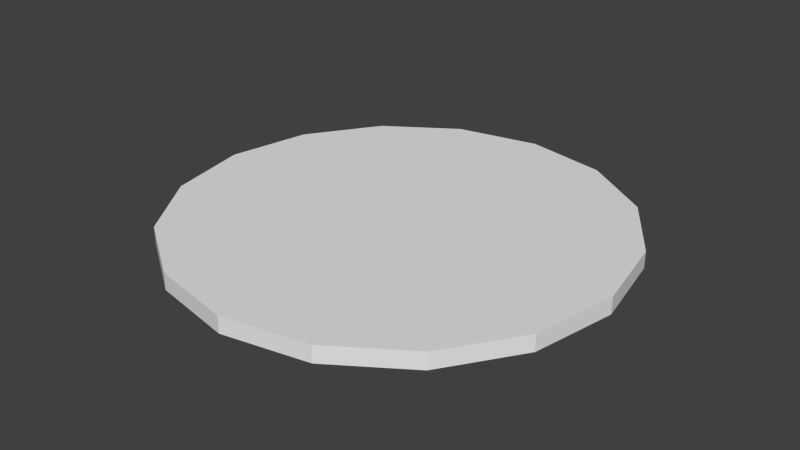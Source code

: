 # Source: Coin.blend  (saved by Blender 2.70.0; exported with 4.5.12 LTS)
import bpy
from mathutils import Matrix  # noqa: F401  (used for matrix-valued properties, if any)

bpy.ops.wm.read_factory_settings(use_empty=True)
scene = bpy.context.scene
scene.name = 'Scene'

# ---- collections
col_collection_1 = bpy.data.collections.new('Collection 1'); scene.collection.children.link(col_collection_1)

# ---- world
world_world = bpy.data.worlds.new('World'); scene.world = world_world
world_world.color = (0.05088, 0.05088, 0.05088)
world_world.use_sun_shadow = False
world_world.sun_shadow_jitter_overblur = 0.0
world_world.cycles.sampling_method = 'MANUAL'
world_world.cycles.sample_map_resolution = 256

# ---- meshes
me_cylinder = bpy.data.meshes.new('Cylinder')
me_cylinder.from_pydata([(6.631e-08, 0.4687, -0.01773), (6.631e-08, 0.4687, 0.01773), (0.1793, 0.433, -0.01773), (0.1793, 0.433, 0.01773), (0.3314, 0.3314, -0.01773), (0.3314, 0.3314, 0.01773), (0.433, 0.1793, -0.01773), (0.433, 0.1793, 0.01773), (0.4687, -3.236e-08, -0.01773), (0.4687, -3.236e-08, 0.01773), (0.433, -0.1793, -0.01773), (0.433, -0.1793, 0.01773), (0.3314, -0.3314, -0.01773), (0.3314, -0.3314, 0.01773), (0.1794, -0.433, -0.01773), (0.1794, -0.433, 0.01773), (1.371e-07, -0.4687, -0.01773), (1.371e-07, -0.4687, 0.01773), (-0.1793, -0.433, -0.01773), (-0.1793, -0.433, 0.01773), (-0.3314, -0.3314, -0.01773), (-0.3314, -0.3314, 0.01773), (-0.433, -0.1793, -0.01773), (-0.433, -0.1793, 0.01773), (-0.4687, -6.288e-09, -0.01773), (-0.4687, -6.288e-09, 0.01773), (-0.433, 0.1793, -0.01773), (-0.433, 0.1793, 0.01773), (-0.3314, 0.3314, -0.01773), (-0.3314, 0.3314, 0.01773), (-0.1793, 0.433, -0.01773), (-0.1793, 0.433, 0.01773)], [], [(0, 1, 3, 2), (2, 3, 5, 4), (4, 5, 7, 6), (6, 7, 9, 8), (8, 9, 11, 10), (10, 11, 13, 12), (12, 13, 15, 14), (14, 15, 17, 16), (16, 17, 19, 18), (18, 19, 21, 20), (20, 21, 23, 22), (22, 23, 25, 24), (24, 25, 27, 26), (26, 27, 29, 28), (3, 1, 31, 29, 27, 25, 23, 21, 19, 17, 15, 13, 11, 9, 7, 5), (30, 31, 1, 0), (28, 29, 31, 30), (0, 2, 4, 6, 8, 10, 12, 14, 16, 18, 20, 22, 24, 26, 28, 30)])
_uv = me_cylinder.uv_layers.new(name='UVMap')
_uv.uv.foreach_set('vector', [0.4038, 0.9662, 0.4106, 0.9299, 0.5882, 0.9324, 0.594, 0.9692, 0.594, 0.9692, 0.5882, 0.9324, 0.7527, 0.8703, 0.7718, 0.902, 0.7718, 0.902, 0.7527, 0.8703, 0.8795, 0.7509, 0.9091, 0.7726, 0.9091, 0.7726, 0.8795, 0.7509, 0.9485, 0.5928, 0.984, 0.6009, 0.984, 0.6009, 0.9485, 0.5928, 0.9492, 0.4217, 0.9849, 0.4149, 0.9849, 0.4149, 0.9492, 0.4217, 0.8806, 0.2649, 0.9107, 0.2442, 0.9107, 0.2442, 0.8806, 0.2649, 0.7532, 0.1468, 0.7736, 0.1159, 0.7736, 0.1159, 0.7532, 0.1468, 0.5892, 0.0794, 0.5972, 0.04288, 0.5972, 0.04288, 0.5892, 0.0794, 0.4116, 0.07737, 0.4055, 0.04046, 0.4055, 0.04046, 0.4116, 0.07737, 0.2471, 0.1423, 0.2274, 0.1107, 0.2274, 0.1107, 0.2471, 0.1423, 0.1208, 0.2645, 0.09064, 0.243, 0.09064, 0.243, 0.1208, 0.2645, 0.05238, 0.4248, 0.01646, 0.4168, 0.01646, 0.4168, 0.05238, 0.4248, 0.05241, 0.5977, 0.01646, 0.6045, 0.01646, 0.6045, 0.05241, 0.5977, 0.1207, 0.7555, 0.09056, 0.7761, 0.8431, 0.7317, 0.7301, 0.8447, 0.5824, 0.9059, 0.4226, 0.9059, 0.275, 0.8447, 0.162, 0.7317, 0.1008, 0.5841, 0.1008, 0.4243, 0.162, 0.2767, 0.275, 0.1637, 0.4226, 0.1025, 0.5824, 0.1025, 0.7301, 0.1637, 0.8431, 0.2767, 0.9042, 0.4243, 0.9042, 0.5841, 0.227, 0.9036, 0.2464, 0.8727, 0.4106, 0.9299, 0.4038, 0.9662, 0.09056, 0.7761, 0.1207, 0.7555, 0.2464, 0.8727, 0.227, 0.9036, 0.4226, 0.1025, 0.5824, 0.1025, 0.7301, 0.1637, 0.8431, 0.2767, 0.9042, 0.4243, 0.9042, 0.5841, 0.8431, 0.7317, 0.7301, 0.8447, 0.5824, 0.9059, 0.4226, 0.9059, 0.275, 0.8447, 0.162, 0.7317, 0.1008, 0.5841, 0.1008, 0.4243, 0.162, 0.2767, 0.275, 0.1637])
me_cylinder.use_remesh_preserve_volume = False
me_cylinder.use_remesh_preserve_attributes = False
me_cylinder.use_mirror_vertex_groups = False
me_cylinder.update()

# ---- objects
ob_cylinder = bpy.data.objects.new('Cylinder', me_cylinder)

# ---- transforms, parenting, visibility, modifiers, constraints
ob_cylinder.location = (0.0, 0.0, 0.0)
ob_cylinder.lineart.crease_threshold = 0.0

# ---- collection membership
col_collection_1.objects.link(ob_cylinder)

# ---- scene / render settings (as saved in the file)
scene.frame_start = 1; scene.frame_end = 250; scene.frame_set(1)
scene.render.engine = 'BLENDER_EEVEE_NEXT'
scene.render.image_settings.compression = 90
scene.render.resolution_percentage = 50
scene.render.dither_intensity = 0.0
scene.cycles.use_denoising = False
scene.cycles.samples = 10
scene.cycles.sampling_pattern = 'TABULATED_SOBOL'
scene.cycles.light_sampling_threshold = 0.0
scene.cycles.use_adaptive_sampling = False
scene.cycles.use_light_tree = False
scene.cycles.blur_glossy = 0.0
scene.cycles.volume_bounces = 1
scene.cycles.pixel_filter_type = 'GAUSSIAN'
scene.cycles.sample_clamp_indirect = 0.0
scene.view_settings.view_transform = 'Standard'
bpy.context.view_layer.update()

# ---- added for rendering (the .blend has no active camera and no usable light): camera, sun
cam_auto = bpy.data.cameras.new('AutoCamera')
cam_auto.lens = 50.0
cam_auto.sensor_width = 36.0
cam_auto.clip_end = 1000.0
ob_auto_camera = bpy.data.objects.new('AutoCamera', cam_auto)
scene.collection.objects.link(ob_auto_camera)
ob_auto_camera.location = (1.2269, -1.47228, 0.98152)
ob_auto_camera.rotation_euler = (1.09748, -7.21219e-08, 0.694738)
scene.camera = ob_auto_camera
light_auto_sun = bpy.data.lights.new('AutoSun', 'SUN')
light_auto_sun.energy = 3.0
light_auto_sun.angle = 0.0523599
ob_auto_sun = bpy.data.objects.new('AutoSun', light_auto_sun)
scene.collection.objects.link(ob_auto_sun)
ob_auto_sun.rotation_euler = (0.872665, 0.174533, 0.523599)
bpy.context.view_layer.update()
